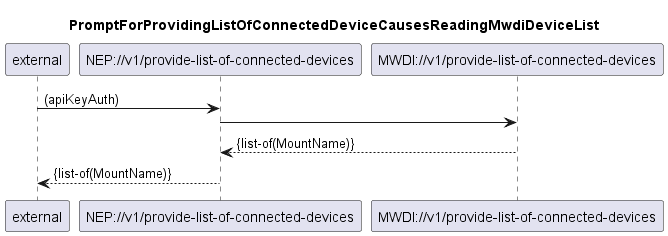

The diagram above was rendered by PlantUML. Its source (embedded in the PNG):
@startuml 102_ProvideListOfConnectedDevices
skinparam responseMessageBelowArrow true

title PromptForProvidingListOfConnectedDeviceCausesReadingMwdiDeviceList

participant external
participant "NEP://v1/provide-list-of-connected-devices" as nep
participant "MWDI://v1/provide-list-of-connected-devices" as mwdi

external -> nep: (apiKeyAuth)

nep -> mwdi:
mwdi --> nep: {list-of(MountName)}

nep --> external: {list-of(MountName)}

@enduml